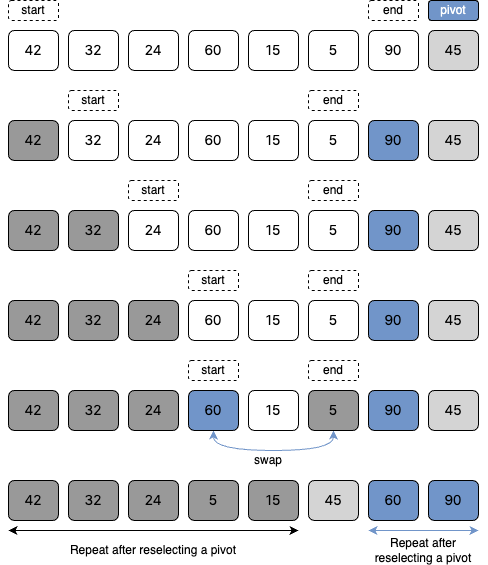

The diagram above was exported from draw.io. Its source (the exported page's mxGraphModel, read from the mxfile embedded in the PNG):
<mxGraphModel dx="966" dy="761" grid="1" gridSize="10" guides="1" tooltips="1" connect="1" arrows="1" fold="1" page="1" pageScale="1" pageWidth="1169" pageHeight="827" math="0" shadow="0">
  <root>
    <mxCell id="0" />
    <mxCell id="1" parent="0" />
    <mxCell id="b-gtqxKgJJ_wT9n8Xkxi-1" value="42" style="rounded=1;whiteSpace=wrap;html=1;fontSize=14;fillColor=none;fontFamily=Pretendard;fontSource=https%3A%2F%2Ffastly.jsdelivr.net%2Fgh%2FProject-Noonnu%2Fnoonfonts_2107%401.1%2FPretendard-Regular.woff;" parent="1" vertex="1">
      <mxGeometry x="100" y="210" width="50" height="40" as="geometry" />
    </mxCell>
    <mxCell id="b-gtqxKgJJ_wT9n8Xkxi-2" value="32" style="rounded=1;whiteSpace=wrap;html=1;fontSize=14;fillColor=none;fontFamily=Pretendard;fontSource=https%3A%2F%2Ffastly.jsdelivr.net%2Fgh%2FProject-Noonnu%2Fnoonfonts_2107%401.1%2FPretendard-Regular.woff;" parent="1" vertex="1">
      <mxGeometry x="160" y="210" width="50" height="40" as="geometry" />
    </mxCell>
    <mxCell id="b-gtqxKgJJ_wT9n8Xkxi-3" value="24" style="rounded=1;whiteSpace=wrap;html=1;fontSize=14;fontFamily=Pretendard;fontSource=https%3A%2F%2Ffastly.jsdelivr.net%2Fgh%2FProject-Noonnu%2Fnoonfonts_2107%401.1%2FPretendard-Regular.woff;fillColor=none;" parent="1" vertex="1">
      <mxGeometry x="220" y="210" width="50" height="40" as="geometry" />
    </mxCell>
    <mxCell id="b-gtqxKgJJ_wT9n8Xkxi-4" value="60" style="rounded=1;whiteSpace=wrap;html=1;fontSize=14;fontFamily=Pretendard;fontSource=https%3A%2F%2Ffastly.jsdelivr.net%2Fgh%2FProject-Noonnu%2Fnoonfonts_2107%401.1%2FPretendard-Regular.woff;fillColor=none;" parent="1" vertex="1">
      <mxGeometry x="280" y="210" width="50" height="40" as="geometry" />
    </mxCell>
    <mxCell id="b-gtqxKgJJ_wT9n8Xkxi-5" value="15" style="rounded=1;whiteSpace=wrap;html=1;fontSize=14;fontFamily=Pretendard;fontSource=https%3A%2F%2Ffastly.jsdelivr.net%2Fgh%2FProject-Noonnu%2Fnoonfonts_2107%401.1%2FPretendard-Regular.woff;fillColor=none;" parent="1" vertex="1">
      <mxGeometry x="340" y="210" width="50" height="40" as="geometry" />
    </mxCell>
    <mxCell id="b-gtqxKgJJ_wT9n8Xkxi-152" value="start" style="rounded=1;whiteSpace=wrap;html=1;fillColor=none;strokeColor=default;dashed=1;" parent="1" vertex="1">
      <mxGeometry x="100" y="180" width="50" height="20" as="geometry" />
    </mxCell>
    <mxCell id="7pNiLjQD4LmvkfRW27Xp-1" value="5" style="rounded=1;whiteSpace=wrap;html=1;fontSize=14;fontFamily=Pretendard;fontSource=https%3A%2F%2Ffastly.jsdelivr.net%2Fgh%2FProject-Noonnu%2Fnoonfonts_2107%401.1%2FPretendard-Regular.woff;fillColor=none;" vertex="1" parent="1">
      <mxGeometry x="400" y="210" width="50" height="40" as="geometry" />
    </mxCell>
    <mxCell id="7pNiLjQD4LmvkfRW27Xp-2" value="90" style="rounded=1;whiteSpace=wrap;html=1;fontSize=14;fontFamily=Pretendard;fontSource=https%3A%2F%2Ffastly.jsdelivr.net%2Fgh%2FProject-Noonnu%2Fnoonfonts_2107%401.1%2FPretendard-Regular.woff;fillColor=none;" vertex="1" parent="1">
      <mxGeometry x="460" y="210" width="50" height="40" as="geometry" />
    </mxCell>
    <mxCell id="7pNiLjQD4LmvkfRW27Xp-3" value="45" style="rounded=1;whiteSpace=wrap;html=1;fontSize=14;fontFamily=Pretendard;fontSource=https%3A%2F%2Ffastly.jsdelivr.net%2Fgh%2FProject-Noonnu%2Fnoonfonts_2107%401.1%2FPretendard-Regular.woff;fillColor=#D4D4D4;" vertex="1" parent="1">
      <mxGeometry x="520" y="210" width="50" height="40" as="geometry" />
    </mxCell>
    <mxCell id="7pNiLjQD4LmvkfRW27Xp-4" value="end" style="rounded=1;whiteSpace=wrap;html=1;fillColor=none;strokeColor=default;dashed=1;" vertex="1" parent="1">
      <mxGeometry x="460" y="180" width="50" height="20" as="geometry" />
    </mxCell>
    <mxCell id="7pNiLjQD4LmvkfRW27Xp-5" value="42" style="rounded=1;whiteSpace=wrap;html=1;fontSize=14;fillColor=#999999;fontFamily=Pretendard;fontSource=https%3A%2F%2Ffastly.jsdelivr.net%2Fgh%2FProject-Noonnu%2Fnoonfonts_2107%401.1%2FPretendard-Regular.woff;" vertex="1" parent="1">
      <mxGeometry x="100" y="300" width="50" height="40" as="geometry" />
    </mxCell>
    <mxCell id="7pNiLjQD4LmvkfRW27Xp-6" value="32" style="rounded=1;whiteSpace=wrap;html=1;fontSize=14;fillColor=none;fontFamily=Pretendard;fontSource=https%3A%2F%2Ffastly.jsdelivr.net%2Fgh%2FProject-Noonnu%2Fnoonfonts_2107%401.1%2FPretendard-Regular.woff;" vertex="1" parent="1">
      <mxGeometry x="160" y="300" width="50" height="40" as="geometry" />
    </mxCell>
    <mxCell id="7pNiLjQD4LmvkfRW27Xp-7" value="24" style="rounded=1;whiteSpace=wrap;html=1;fontSize=14;fontFamily=Pretendard;fontSource=https%3A%2F%2Ffastly.jsdelivr.net%2Fgh%2FProject-Noonnu%2Fnoonfonts_2107%401.1%2FPretendard-Regular.woff;fillColor=none;" vertex="1" parent="1">
      <mxGeometry x="220" y="300" width="50" height="40" as="geometry" />
    </mxCell>
    <mxCell id="7pNiLjQD4LmvkfRW27Xp-8" value="60" style="rounded=1;whiteSpace=wrap;html=1;fontSize=14;fontFamily=Pretendard;fontSource=https%3A%2F%2Ffastly.jsdelivr.net%2Fgh%2FProject-Noonnu%2Fnoonfonts_2107%401.1%2FPretendard-Regular.woff;fillColor=none;" vertex="1" parent="1">
      <mxGeometry x="280" y="300" width="50" height="40" as="geometry" />
    </mxCell>
    <mxCell id="7pNiLjQD4LmvkfRW27Xp-9" value="15" style="rounded=1;whiteSpace=wrap;html=1;fontSize=14;fontFamily=Pretendard;fontSource=https%3A%2F%2Ffastly.jsdelivr.net%2Fgh%2FProject-Noonnu%2Fnoonfonts_2107%401.1%2FPretendard-Regular.woff;fillColor=none;" vertex="1" parent="1">
      <mxGeometry x="340" y="300" width="50" height="40" as="geometry" />
    </mxCell>
    <mxCell id="7pNiLjQD4LmvkfRW27Xp-10" value="start" style="rounded=1;whiteSpace=wrap;html=1;fillColor=none;strokeColor=default;dashed=1;" vertex="1" parent="1">
      <mxGeometry x="160" y="270" width="50" height="20" as="geometry" />
    </mxCell>
    <mxCell id="7pNiLjQD4LmvkfRW27Xp-11" value="5" style="rounded=1;whiteSpace=wrap;html=1;fontSize=14;fontFamily=Pretendard;fontSource=https%3A%2F%2Ffastly.jsdelivr.net%2Fgh%2FProject-Noonnu%2Fnoonfonts_2107%401.1%2FPretendard-Regular.woff;fillColor=none;" vertex="1" parent="1">
      <mxGeometry x="400" y="300" width="50" height="40" as="geometry" />
    </mxCell>
    <mxCell id="7pNiLjQD4LmvkfRW27Xp-12" value="90" style="rounded=1;whiteSpace=wrap;html=1;fontSize=14;fontFamily=Pretendard;fontSource=https%3A%2F%2Ffastly.jsdelivr.net%2Fgh%2FProject-Noonnu%2Fnoonfonts_2107%401.1%2FPretendard-Regular.woff;fillColor=#7195C9;" vertex="1" parent="1">
      <mxGeometry x="460" y="300" width="50" height="40" as="geometry" />
    </mxCell>
    <mxCell id="7pNiLjQD4LmvkfRW27Xp-13" value="45" style="rounded=1;whiteSpace=wrap;html=1;fontSize=14;fontFamily=Pretendard;fontSource=https%3A%2F%2Ffastly.jsdelivr.net%2Fgh%2FProject-Noonnu%2Fnoonfonts_2107%401.1%2FPretendard-Regular.woff;fillColor=#D4D4D4;" vertex="1" parent="1">
      <mxGeometry x="520" y="300" width="50" height="40" as="geometry" />
    </mxCell>
    <mxCell id="7pNiLjQD4LmvkfRW27Xp-14" value="end" style="rounded=1;whiteSpace=wrap;html=1;fillColor=none;strokeColor=default;dashed=1;" vertex="1" parent="1">
      <mxGeometry x="400" y="270" width="50" height="20" as="geometry" />
    </mxCell>
    <mxCell id="7pNiLjQD4LmvkfRW27Xp-15" value="42" style="rounded=1;whiteSpace=wrap;html=1;fontSize=14;fillColor=#999999;fontFamily=Pretendard;fontSource=https%3A%2F%2Ffastly.jsdelivr.net%2Fgh%2FProject-Noonnu%2Fnoonfonts_2107%401.1%2FPretendard-Regular.woff;" vertex="1" parent="1">
      <mxGeometry x="100" y="390" width="50" height="40" as="geometry" />
    </mxCell>
    <mxCell id="7pNiLjQD4LmvkfRW27Xp-16" value="32" style="rounded=1;whiteSpace=wrap;html=1;fontSize=14;fillColor=#999999;fontFamily=Pretendard;fontSource=https%3A%2F%2Ffastly.jsdelivr.net%2Fgh%2FProject-Noonnu%2Fnoonfonts_2107%401.1%2FPretendard-Regular.woff;" vertex="1" parent="1">
      <mxGeometry x="160" y="390" width="50" height="40" as="geometry" />
    </mxCell>
    <mxCell id="7pNiLjQD4LmvkfRW27Xp-17" value="24" style="rounded=1;whiteSpace=wrap;html=1;fontSize=14;fontFamily=Pretendard;fontSource=https%3A%2F%2Ffastly.jsdelivr.net%2Fgh%2FProject-Noonnu%2Fnoonfonts_2107%401.1%2FPretendard-Regular.woff;fillColor=none;" vertex="1" parent="1">
      <mxGeometry x="220" y="390" width="50" height="40" as="geometry" />
    </mxCell>
    <mxCell id="7pNiLjQD4LmvkfRW27Xp-18" value="60" style="rounded=1;whiteSpace=wrap;html=1;fontSize=14;fontFamily=Pretendard;fontSource=https%3A%2F%2Ffastly.jsdelivr.net%2Fgh%2FProject-Noonnu%2Fnoonfonts_2107%401.1%2FPretendard-Regular.woff;fillColor=none;" vertex="1" parent="1">
      <mxGeometry x="280" y="390" width="50" height="40" as="geometry" />
    </mxCell>
    <mxCell id="7pNiLjQD4LmvkfRW27Xp-19" value="15" style="rounded=1;whiteSpace=wrap;html=1;fontSize=14;fontFamily=Pretendard;fontSource=https%3A%2F%2Ffastly.jsdelivr.net%2Fgh%2FProject-Noonnu%2Fnoonfonts_2107%401.1%2FPretendard-Regular.woff;fillColor=none;" vertex="1" parent="1">
      <mxGeometry x="340" y="390" width="50" height="40" as="geometry" />
    </mxCell>
    <mxCell id="7pNiLjQD4LmvkfRW27Xp-20" value="start" style="rounded=1;whiteSpace=wrap;html=1;fillColor=none;strokeColor=default;dashed=1;" vertex="1" parent="1">
      <mxGeometry x="220" y="360" width="50" height="20" as="geometry" />
    </mxCell>
    <mxCell id="7pNiLjQD4LmvkfRW27Xp-21" value="5" style="rounded=1;whiteSpace=wrap;html=1;fontSize=14;fontFamily=Pretendard;fontSource=https%3A%2F%2Ffastly.jsdelivr.net%2Fgh%2FProject-Noonnu%2Fnoonfonts_2107%401.1%2FPretendard-Regular.woff;fillColor=none;" vertex="1" parent="1">
      <mxGeometry x="400" y="390" width="50" height="40" as="geometry" />
    </mxCell>
    <mxCell id="7pNiLjQD4LmvkfRW27Xp-22" value="90" style="rounded=1;whiteSpace=wrap;html=1;fontSize=14;fontFamily=Pretendard;fontSource=https%3A%2F%2Ffastly.jsdelivr.net%2Fgh%2FProject-Noonnu%2Fnoonfonts_2107%401.1%2FPretendard-Regular.woff;fillColor=#7195C9;" vertex="1" parent="1">
      <mxGeometry x="460" y="390" width="50" height="40" as="geometry" />
    </mxCell>
    <mxCell id="7pNiLjQD4LmvkfRW27Xp-23" value="45" style="rounded=1;whiteSpace=wrap;html=1;fontSize=14;fontFamily=Pretendard;fontSource=https%3A%2F%2Ffastly.jsdelivr.net%2Fgh%2FProject-Noonnu%2Fnoonfonts_2107%401.1%2FPretendard-Regular.woff;fillColor=#D4D4D4;" vertex="1" parent="1">
      <mxGeometry x="520" y="390" width="50" height="40" as="geometry" />
    </mxCell>
    <mxCell id="7pNiLjQD4LmvkfRW27Xp-24" value="end" style="rounded=1;whiteSpace=wrap;html=1;fillColor=none;strokeColor=default;dashed=1;" vertex="1" parent="1">
      <mxGeometry x="400" y="360" width="50" height="20" as="geometry" />
    </mxCell>
    <mxCell id="7pNiLjQD4LmvkfRW27Xp-25" value="42" style="rounded=1;whiteSpace=wrap;html=1;fontSize=14;fillColor=#999999;fontFamily=Pretendard;fontSource=https%3A%2F%2Ffastly.jsdelivr.net%2Fgh%2FProject-Noonnu%2Fnoonfonts_2107%401.1%2FPretendard-Regular.woff;" vertex="1" parent="1">
      <mxGeometry x="100" y="480" width="50" height="40" as="geometry" />
    </mxCell>
    <mxCell id="7pNiLjQD4LmvkfRW27Xp-26" value="32" style="rounded=1;whiteSpace=wrap;html=1;fontSize=14;fillColor=#999999;fontFamily=Pretendard;fontSource=https%3A%2F%2Ffastly.jsdelivr.net%2Fgh%2FProject-Noonnu%2Fnoonfonts_2107%401.1%2FPretendard-Regular.woff;" vertex="1" parent="1">
      <mxGeometry x="160" y="480" width="50" height="40" as="geometry" />
    </mxCell>
    <mxCell id="7pNiLjQD4LmvkfRW27Xp-27" value="24" style="rounded=1;whiteSpace=wrap;html=1;fontSize=14;fontFamily=Pretendard;fontSource=https%3A%2F%2Ffastly.jsdelivr.net%2Fgh%2FProject-Noonnu%2Fnoonfonts_2107%401.1%2FPretendard-Regular.woff;fillColor=#999999;" vertex="1" parent="1">
      <mxGeometry x="220" y="480" width="50" height="40" as="geometry" />
    </mxCell>
    <mxCell id="7pNiLjQD4LmvkfRW27Xp-28" value="60" style="rounded=1;whiteSpace=wrap;html=1;fontSize=14;fontFamily=Pretendard;fontSource=https%3A%2F%2Ffastly.jsdelivr.net%2Fgh%2FProject-Noonnu%2Fnoonfonts_2107%401.1%2FPretendard-Regular.woff;fillColor=none;" vertex="1" parent="1">
      <mxGeometry x="280" y="480" width="50" height="40" as="geometry" />
    </mxCell>
    <mxCell id="7pNiLjQD4LmvkfRW27Xp-29" value="15" style="rounded=1;whiteSpace=wrap;html=1;fontSize=14;fontFamily=Pretendard;fontSource=https%3A%2F%2Ffastly.jsdelivr.net%2Fgh%2FProject-Noonnu%2Fnoonfonts_2107%401.1%2FPretendard-Regular.woff;fillColor=none;" vertex="1" parent="1">
      <mxGeometry x="340" y="480" width="50" height="40" as="geometry" />
    </mxCell>
    <mxCell id="7pNiLjQD4LmvkfRW27Xp-30" value="start" style="rounded=1;whiteSpace=wrap;html=1;fillColor=none;strokeColor=default;dashed=1;" vertex="1" parent="1">
      <mxGeometry x="280" y="450" width="50" height="20" as="geometry" />
    </mxCell>
    <mxCell id="7pNiLjQD4LmvkfRW27Xp-31" value="5" style="rounded=1;whiteSpace=wrap;html=1;fontSize=14;fontFamily=Pretendard;fontSource=https%3A%2F%2Ffastly.jsdelivr.net%2Fgh%2FProject-Noonnu%2Fnoonfonts_2107%401.1%2FPretendard-Regular.woff;fillColor=none;" vertex="1" parent="1">
      <mxGeometry x="400" y="480" width="50" height="40" as="geometry" />
    </mxCell>
    <mxCell id="7pNiLjQD4LmvkfRW27Xp-32" value="90" style="rounded=1;whiteSpace=wrap;html=1;fontSize=14;fontFamily=Pretendard;fontSource=https%3A%2F%2Ffastly.jsdelivr.net%2Fgh%2FProject-Noonnu%2Fnoonfonts_2107%401.1%2FPretendard-Regular.woff;fillColor=#7195C9;" vertex="1" parent="1">
      <mxGeometry x="460" y="480" width="50" height="40" as="geometry" />
    </mxCell>
    <mxCell id="7pNiLjQD4LmvkfRW27Xp-33" value="45" style="rounded=1;whiteSpace=wrap;html=1;fontSize=14;fontFamily=Pretendard;fontSource=https%3A%2F%2Ffastly.jsdelivr.net%2Fgh%2FProject-Noonnu%2Fnoonfonts_2107%401.1%2FPretendard-Regular.woff;fillColor=#D4D4D4;" vertex="1" parent="1">
      <mxGeometry x="520" y="480" width="50" height="40" as="geometry" />
    </mxCell>
    <mxCell id="7pNiLjQD4LmvkfRW27Xp-34" value="end" style="rounded=1;whiteSpace=wrap;html=1;fillColor=none;strokeColor=default;dashed=1;" vertex="1" parent="1">
      <mxGeometry x="400" y="450" width="50" height="20" as="geometry" />
    </mxCell>
    <mxCell id="7pNiLjQD4LmvkfRW27Xp-35" value="42" style="rounded=1;whiteSpace=wrap;html=1;fontSize=14;fillColor=#999999;fontFamily=Pretendard;fontSource=https%3A%2F%2Ffastly.jsdelivr.net%2Fgh%2FProject-Noonnu%2Fnoonfonts_2107%401.1%2FPretendard-Regular.woff;" vertex="1" parent="1">
      <mxGeometry x="100" y="570" width="50" height="40" as="geometry" />
    </mxCell>
    <mxCell id="7pNiLjQD4LmvkfRW27Xp-36" value="32" style="rounded=1;whiteSpace=wrap;html=1;fontSize=14;fillColor=#999999;fontFamily=Pretendard;fontSource=https%3A%2F%2Ffastly.jsdelivr.net%2Fgh%2FProject-Noonnu%2Fnoonfonts_2107%401.1%2FPretendard-Regular.woff;" vertex="1" parent="1">
      <mxGeometry x="160" y="570" width="50" height="40" as="geometry" />
    </mxCell>
    <mxCell id="7pNiLjQD4LmvkfRW27Xp-37" value="24" style="rounded=1;whiteSpace=wrap;html=1;fontSize=14;fontFamily=Pretendard;fontSource=https%3A%2F%2Ffastly.jsdelivr.net%2Fgh%2FProject-Noonnu%2Fnoonfonts_2107%401.1%2FPretendard-Regular.woff;fillColor=#999999;" vertex="1" parent="1">
      <mxGeometry x="220" y="570" width="50" height="40" as="geometry" />
    </mxCell>
    <mxCell id="7pNiLjQD4LmvkfRW27Xp-58" value="" style="edgeStyle=orthogonalEdgeStyle;rounded=0;orthogonalLoop=1;jettySize=auto;html=1;entryX=0.5;entryY=1;entryDx=0;entryDy=0;exitX=0.5;exitY=1;exitDx=0;exitDy=0;strokeColor=#7195C9;startArrow=classic;startFill=1;curved=1;" edge="1" parent="1" source="7pNiLjQD4LmvkfRW27Xp-38" target="7pNiLjQD4LmvkfRW27Xp-41">
      <mxGeometry relative="1" as="geometry" />
    </mxCell>
    <mxCell id="7pNiLjQD4LmvkfRW27Xp-38" value="60" style="rounded=1;whiteSpace=wrap;html=1;fontSize=14;fontFamily=Pretendard;fontSource=https%3A%2F%2Ffastly.jsdelivr.net%2Fgh%2FProject-Noonnu%2Fnoonfonts_2107%401.1%2FPretendard-Regular.woff;fillColor=#7195C9;" vertex="1" parent="1">
      <mxGeometry x="280" y="570" width="50" height="40" as="geometry" />
    </mxCell>
    <mxCell id="7pNiLjQD4LmvkfRW27Xp-39" value="15" style="rounded=1;whiteSpace=wrap;html=1;fontSize=14;fontFamily=Pretendard;fontSource=https%3A%2F%2Ffastly.jsdelivr.net%2Fgh%2FProject-Noonnu%2Fnoonfonts_2107%401.1%2FPretendard-Regular.woff;fillColor=none;" vertex="1" parent="1">
      <mxGeometry x="340" y="570" width="50" height="40" as="geometry" />
    </mxCell>
    <mxCell id="7pNiLjQD4LmvkfRW27Xp-40" value="start" style="rounded=1;whiteSpace=wrap;html=1;fillColor=none;strokeColor=default;dashed=1;" vertex="1" parent="1">
      <mxGeometry x="280" y="540" width="50" height="20" as="geometry" />
    </mxCell>
    <mxCell id="7pNiLjQD4LmvkfRW27Xp-41" value="5" style="rounded=1;whiteSpace=wrap;html=1;fontSize=14;fontFamily=Pretendard;fontSource=https%3A%2F%2Ffastly.jsdelivr.net%2Fgh%2FProject-Noonnu%2Fnoonfonts_2107%401.1%2FPretendard-Regular.woff;fillColor=#999999;" vertex="1" parent="1">
      <mxGeometry x="400" y="570" width="50" height="40" as="geometry" />
    </mxCell>
    <mxCell id="7pNiLjQD4LmvkfRW27Xp-42" value="90" style="rounded=1;whiteSpace=wrap;html=1;fontSize=14;fontFamily=Pretendard;fontSource=https%3A%2F%2Ffastly.jsdelivr.net%2Fgh%2FProject-Noonnu%2Fnoonfonts_2107%401.1%2FPretendard-Regular.woff;fillColor=#7195C9;" vertex="1" parent="1">
      <mxGeometry x="460" y="570" width="50" height="40" as="geometry" />
    </mxCell>
    <mxCell id="7pNiLjQD4LmvkfRW27Xp-43" value="45" style="rounded=1;whiteSpace=wrap;html=1;fontSize=14;fontFamily=Pretendard;fontSource=https%3A%2F%2Ffastly.jsdelivr.net%2Fgh%2FProject-Noonnu%2Fnoonfonts_2107%401.1%2FPretendard-Regular.woff;fillColor=#D4D4D4;" vertex="1" parent="1">
      <mxGeometry x="520" y="570" width="50" height="40" as="geometry" />
    </mxCell>
    <mxCell id="7pNiLjQD4LmvkfRW27Xp-44" value="end" style="rounded=1;whiteSpace=wrap;html=1;fillColor=none;strokeColor=default;dashed=1;" vertex="1" parent="1">
      <mxGeometry x="400" y="540" width="50" height="20" as="geometry" />
    </mxCell>
    <mxCell id="7pNiLjQD4LmvkfRW27Xp-45" value="42" style="rounded=1;whiteSpace=wrap;html=1;fontSize=14;fillColor=#999999;fontFamily=Pretendard;fontSource=https%3A%2F%2Ffastly.jsdelivr.net%2Fgh%2FProject-Noonnu%2Fnoonfonts_2107%401.1%2FPretendard-Regular.woff;" vertex="1" parent="1">
      <mxGeometry x="100" y="660" width="50" height="40" as="geometry" />
    </mxCell>
    <mxCell id="7pNiLjQD4LmvkfRW27Xp-46" value="32" style="rounded=1;whiteSpace=wrap;html=1;fontSize=14;fillColor=#999999;fontFamily=Pretendard;fontSource=https%3A%2F%2Ffastly.jsdelivr.net%2Fgh%2FProject-Noonnu%2Fnoonfonts_2107%401.1%2FPretendard-Regular.woff;" vertex="1" parent="1">
      <mxGeometry x="160" y="660" width="50" height="40" as="geometry" />
    </mxCell>
    <mxCell id="7pNiLjQD4LmvkfRW27Xp-47" value="24" style="rounded=1;whiteSpace=wrap;html=1;fontSize=14;fontFamily=Pretendard;fontSource=https%3A%2F%2Ffastly.jsdelivr.net%2Fgh%2FProject-Noonnu%2Fnoonfonts_2107%401.1%2FPretendard-Regular.woff;fillColor=#999999;" vertex="1" parent="1">
      <mxGeometry x="220" y="660" width="50" height="40" as="geometry" />
    </mxCell>
    <mxCell id="7pNiLjQD4LmvkfRW27Xp-48" value="5" style="rounded=1;whiteSpace=wrap;html=1;fontSize=14;fontFamily=Pretendard;fontSource=https%3A%2F%2Ffastly.jsdelivr.net%2Fgh%2FProject-Noonnu%2Fnoonfonts_2107%401.1%2FPretendard-Regular.woff;fillColor=#999999;" vertex="1" parent="1">
      <mxGeometry x="280" y="660" width="50" height="40" as="geometry" />
    </mxCell>
    <mxCell id="7pNiLjQD4LmvkfRW27Xp-49" value="15" style="rounded=1;whiteSpace=wrap;html=1;fontSize=14;fontFamily=Pretendard;fontSource=https%3A%2F%2Ffastly.jsdelivr.net%2Fgh%2FProject-Noonnu%2Fnoonfonts_2107%401.1%2FPretendard-Regular.woff;fillColor=#999999;" vertex="1" parent="1">
      <mxGeometry x="340" y="660" width="50" height="40" as="geometry" />
    </mxCell>
    <mxCell id="7pNiLjQD4LmvkfRW27Xp-51" value="45" style="rounded=1;whiteSpace=wrap;html=1;fontSize=14;fontFamily=Pretendard;fontSource=https%3A%2F%2Ffastly.jsdelivr.net%2Fgh%2FProject-Noonnu%2Fnoonfonts_2107%401.1%2FPretendard-Regular.woff;fillColor=#D4D4D4;strokeColor=#000000;" vertex="1" parent="1">
      <mxGeometry x="400" y="660" width="50" height="40" as="geometry" />
    </mxCell>
    <mxCell id="7pNiLjQD4LmvkfRW27Xp-52" value="60" style="rounded=1;whiteSpace=wrap;html=1;fontSize=14;fontFamily=Pretendard;fontSource=https%3A%2F%2Ffastly.jsdelivr.net%2Fgh%2FProject-Noonnu%2Fnoonfonts_2107%401.1%2FPretendard-Regular.woff;fillColor=#7195C9;" vertex="1" parent="1">
      <mxGeometry x="460" y="660" width="50" height="40" as="geometry" />
    </mxCell>
    <mxCell id="7pNiLjQD4LmvkfRW27Xp-53" value="90" style="rounded=1;whiteSpace=wrap;html=1;fontSize=14;fontFamily=Pretendard;fontSource=https%3A%2F%2Ffastly.jsdelivr.net%2Fgh%2FProject-Noonnu%2Fnoonfonts_2107%401.1%2FPretendard-Regular.woff;fillColor=#7195C9;" vertex="1" parent="1">
      <mxGeometry x="520" y="660" width="50" height="40" as="geometry" />
    </mxCell>
    <mxCell id="7pNiLjQD4LmvkfRW27Xp-55" value="pivot" style="rounded=1;whiteSpace=wrap;html=1;fillColor=#7195C9;strokeColor=default;fontColor=#FFFFFF;" vertex="1" parent="1">
      <mxGeometry x="520" y="180" width="50" height="20" as="geometry" />
    </mxCell>
    <mxCell id="7pNiLjQD4LmvkfRW27Xp-60" value="swap" style="text;html=1;align=center;verticalAlign=middle;whiteSpace=wrap;rounded=0;" vertex="1" parent="1">
      <mxGeometry x="330" y="625" width="60" height="30" as="geometry" />
    </mxCell>
    <mxCell id="7pNiLjQD4LmvkfRW27Xp-61" value="" style="endArrow=classic;startArrow=classic;html=1;rounded=0;" edge="1" parent="1">
      <mxGeometry width="50" height="50" relative="1" as="geometry">
        <mxPoint x="100" y="710" as="sourcePoint" />
        <mxPoint x="390" y="710" as="targetPoint" />
      </mxGeometry>
    </mxCell>
    <mxCell id="7pNiLjQD4LmvkfRW27Xp-62" value="" style="endArrow=classic;startArrow=classic;html=1;rounded=0;strokeColor=#7195C9;" edge="1" parent="1">
      <mxGeometry width="50" height="50" relative="1" as="geometry">
        <mxPoint x="460" y="710" as="sourcePoint" />
        <mxPoint x="570" y="710" as="targetPoint" />
      </mxGeometry>
    </mxCell>
    <mxCell id="7pNiLjQD4LmvkfRW27Xp-63" value="Repeat after reselecting a pivot" style="text;html=1;align=center;verticalAlign=middle;whiteSpace=wrap;rounded=0;" vertex="1" parent="1">
      <mxGeometry x="100" y="720" width="290" height="20" as="geometry" />
    </mxCell>
    <mxCell id="7pNiLjQD4LmvkfRW27Xp-64" value="Repeat after reselecting a pivot" style="text;html=1;align=center;verticalAlign=middle;whiteSpace=wrap;rounded=0;" vertex="1" parent="1">
      <mxGeometry x="460" y="720" width="110" height="20" as="geometry" />
    </mxCell>
  </root>
</mxGraphModel>